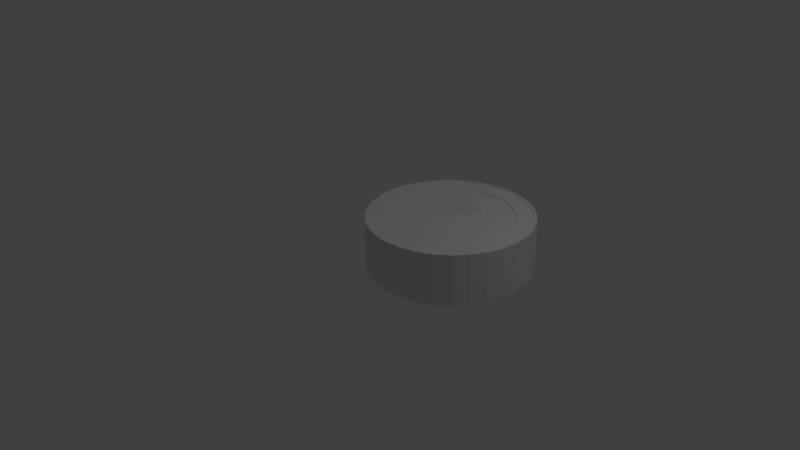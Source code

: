 # Source: Tile.blend  (saved by Blender 2.73.0; exported with 4.5.12 LTS)
import bpy
from mathutils import Matrix  # noqa: F401  (used for matrix-valued properties, if any)

bpy.ops.wm.read_factory_settings(use_empty=True)
scene = bpy.context.scene
scene.name = 'Scene'

# ---- collections
col_collection_1 = bpy.data.collections.new('Collection 1'); scene.collection.children.link(col_collection_1)

# ---- world
world_world = bpy.data.worlds.new('World'); scene.world = world_world
world_world.color = (0.05088, 0.05088, 0.05088)
world_world.use_sun_shadow = False
world_world.sun_shadow_jitter_overblur = 0.0
world_world.cycles.sampling_method = 'MANUAL'
world_world.cycles.sample_map_resolution = 256

# ---- cameras
cam_camera = bpy.data.cameras.new('Camera')
cam_camera.clip_end = 100.0
cam_camera.lens = 35.0
cam_camera.sensor_width = 32.0
cam_camera.sensor_height = 18.0
cam_camera.ortho_scale = 7.314
cam_camera.dof.focus_distance = 0.0
cam_camera.dof.aperture_fstop = 128.0

# ---- lights
light_lamp = bpy.data.lights.new('Lamp', 'POINT')
light_lamp.transmission_factor = 0.0
light_lamp.cutoff_distance = 30.0
light_lamp.energy = 100.0
light_lamp.shadow_buffer_clip_start = 1.001
light_lamp.shadow_soft_size = 0.1
light_lamp.shadow_maximum_resolution = 0.006
light_lamp.use_absolute_resolution = True
light_lamp.cycles.use_multiple_importance_sampling = False

# ---- meshes
me_circle = bpy.data.meshes.new('Circle')
me_circle.from_pydata([(0.0, 1.0, 0.0), (-0.1951, 0.9808, 0.0), (-0.3827, 0.9239, 0.0), (-0.5556, 0.8315, 0.0), (-0.7071, 0.7071, 0.0), (-0.8315, 0.5556, 0.0), (-0.9239, 0.3827, 0.0), (-0.9808, 0.1951, 0.0), (-1.0, 7.55e-08, 0.0), (-0.9808, -0.1951, 0.0), (-0.9239, -0.3827, 0.0), (-0.8315, -0.5556, 0.0), (-0.7071, -0.7071, 0.0), (-0.5556, -0.8315, 0.0), (-0.3827, -0.9239, 0.0), (-0.1951, -0.9808, 0.0), (3.258e-07, -1.0, 0.0), (0.1951, -0.9808, 0.0), (0.3827, -0.9239, 0.0), (0.5556, -0.8315, 0.0), (0.7071, -0.7071, 0.0), (0.8315, -0.5556, 0.0), (0.9239, -0.3827, 0.0), (0.9808, -0.1951, 0.0), (1.0, 9.656e-07, 0.0), (0.9808, 0.1951, 0.0), (0.9239, 0.3827, 0.0), (0.8315, 0.5556, 0.0), (0.7071, 0.7071, 0.0), (0.5556, 0.8315, 0.0), (0.3827, 0.9239, 0.0), (0.1951, 0.9808, 0.0), (0.0, 1.0, 0.629), (-0.1951, 0.9808, 0.629), (-0.3827, 0.9239, 0.629), (-0.5556, 0.8315, 0.629), (-0.7071, 0.7071, 0.629), (-0.8315, 0.5556, 0.629), (-0.9239, 0.3827, 0.629), (-0.9808, 0.1951, 0.629), (-1.0, 7.55e-08, 0.629), (-0.9808, -0.1951, 0.629), (-0.9239, -0.3827, 0.629), (-0.8315, -0.5556, 0.629), (-0.7071, -0.7071, 0.629), (-0.5556, -0.8315, 0.629), (-0.3827, -0.9239, 0.629), (-0.1951, -0.9808, 0.629), (3.258e-07, -1.0, 0.629), (0.1951, -0.9808, 0.629), (0.3827, -0.9239, 0.629), (0.5556, -0.8315, 0.629), (0.7071, -0.7071, 0.629), (0.8315, -0.5556, 0.629), (0.9239, -0.3827, 0.629), (0.9808, -0.1951, 0.629), (1.0, 9.656e-07, 0.629), (0.9808, 0.1951, 0.629), (0.9239, 0.3827, 0.629), (0.8315, 0.5556, 0.629), (0.7071, 0.7071, 0.629), (0.5556, 0.8315, 0.629), (0.3827, 0.9239, 0.629), (0.1951, 0.9808, 0.629), (-4.229e-09, 0.9644, 0.629), (-0.1881, 0.9459, 0.629), (-0.3691, 0.891, 0.629), (-0.5358, 0.8019, 0.629), (-0.6819, 0.6819, 0.629), (-0.8019, 0.5358, 0.629), (-0.891, 0.3691, 0.629), (-0.9459, 0.1881, 0.629), (-0.9644, 8.296e-08, 0.629), (-0.9459, -0.1881, 0.629), (-0.891, -0.3691, 0.629), (-0.8019, -0.5358, 0.629), (-0.6819, -0.6819, 0.629), (-0.5358, -0.8019, 0.629), (-0.3691, -0.891, 0.629), (-0.1881, -0.9459, 0.629), (3.1e-07, -0.9644, 0.629), (0.1881, -0.9459, 0.629), (0.3691, -0.891, 0.629), (0.5358, -0.8019, 0.629), (0.6819, -0.6819, 0.629), (0.8019, -0.5358, 0.629), (0.891, -0.3691, 0.629), (0.9459, -0.1881, 0.629), (0.9644, 9.414e-07, 0.629), (0.9459, 0.1881, 0.629), (0.891, 0.3691, 0.629), (0.8019, 0.5358, 0.629), (0.6819, 0.6819, 0.629), (0.5358, 0.8019, 0.629), (0.3691, 0.891, 0.629), (0.1881, 0.9459, 0.629), (-4.229e-09, 0.9644, 0.6193), (-0.1881, 0.9459, 0.6193), (-0.3691, 0.891, 0.6193), (-0.5358, 0.8019, 0.6193), (-0.6819, 0.6819, 0.6193), (-0.8019, 0.5358, 0.6193), (-0.891, 0.3691, 0.6193), (-0.9459, 0.1881, 0.6193), (-0.9644, 8.296e-08, 0.6193), (-0.9459, -0.1881, 0.6193), (-0.891, -0.3691, 0.6193), (-0.8019, -0.5358, 0.6193), (-0.6819, -0.6819, 0.6193), (-0.5358, -0.8019, 0.6193), (-0.3691, -0.891, 0.6193), (-0.1881, -0.9459, 0.6193), (3.1e-07, -0.9644, 0.6193), (0.1881, -0.9459, 0.6193), (0.3691, -0.891, 0.6193), (0.5358, -0.8019, 0.6193), (0.6819, -0.6819, 0.6193), (0.8019, -0.5358, 0.6193), (0.891, -0.3691, 0.6193), (0.9459, -0.1881, 0.6193), (0.9644, 9.414e-07, 0.6193), (0.9459, 0.1881, 0.6193), (0.891, 0.3691, 0.6193), (0.8019, 0.5358, 0.6193), (0.6819, 0.6819, 0.6193), (0.5358, 0.8019, 0.6193), (0.3691, 0.891, 0.6193), (0.1881, 0.9459, 0.6193), (-2.54e-08, 0.7632, 0.6193), (-0.1489, 0.7486, 0.6193), (-0.2921, 0.7051, 0.6193), (-0.424, 0.6346, 0.6193), (-0.5397, 0.5397, 0.6193), (-0.6346, 0.424, 0.6193), (-0.7051, 0.2921, 0.6193), (-0.7486, 0.1489, 0.6193), (-0.7632, 1.317e-07, 0.6193), (-0.7486, -0.1489, 0.6193), (-0.7051, -0.2921, 0.6193), (-0.6346, -0.424, 0.6193), (-0.5397, -0.5397, 0.6193), (-0.424, -0.6346, 0.6193), (-0.2921, -0.7051, 0.6193), (-0.1489, -0.7486, 0.6193), (2.233e-07, -0.7632, 0.6193), (0.1489, -0.7486, 0.6193), (0.2921, -0.7051, 0.6193), (0.424, -0.6346, 0.6193), (0.5397, -0.5397, 0.6193), (0.6346, -0.424, 0.6193), (0.7051, -0.2921, 0.6193), (0.7486, -0.1489, 0.6193), (0.7632, 8.11e-07, 0.6193), (0.7486, 0.1489, 0.6193), (0.7051, 0.2921, 0.6193), (0.6346, 0.424, 0.6193), (0.5397, 0.5397, 0.6193), (0.424, 0.6346, 0.6193), (0.2921, 0.7051, 0.6193), (0.1489, 0.7486, 0.6193), (-2.54e-08, 0.7632, 0.6083), (-0.1489, 0.7486, 0.6083), (-0.2921, 0.7051, 0.6083), (-0.424, 0.6346, 0.6083), (-0.5397, 0.5397, 0.6083), (-0.6346, 0.424, 0.6083), (-0.7051, 0.2921, 0.6083), (-0.7486, 0.1489, 0.6083), (-0.7632, 1.317e-07, 0.6083), (-0.7486, -0.1489, 0.6083), (-0.7051, -0.2921, 0.6083), (-0.6346, -0.424, 0.6083), (-0.5397, -0.5397, 0.6083), (-0.424, -0.6346, 0.6083), (-0.2921, -0.7051, 0.6083), (-0.1489, -0.7486, 0.6083), (2.233e-07, -0.7632, 0.6083), (0.1489, -0.7486, 0.6083), (0.2921, -0.7051, 0.6083), (0.424, -0.6346, 0.6083), (0.5397, -0.5397, 0.6083), (0.6346, -0.424, 0.6083), (0.7051, -0.2921, 0.6083), (0.7486, -0.1489, 0.6083), (0.7632, 8.11e-07, 0.6083), (0.7486, 0.1489, 0.6083), (0.7051, 0.2921, 0.6083), (0.6346, 0.424, 0.6083), (0.5397, 0.5397, 0.6083), (0.424, 0.6346, 0.6083), (0.2921, 0.7051, 0.6083), (0.1489, 0.7486, 0.6083), (-5.776e-08, 0.3716, 0.6083), (-0.07249, 0.3644, 0.6083), (-0.1422, 0.3433, 0.6083), (-0.2064, 0.309, 0.6083), (-0.2628, 0.2628, 0.6083), (-0.309, 0.2064, 0.6083), (-0.3433, 0.1422, 0.6083), (-0.3644, 0.07249, 0.6083), (-0.3716, 2.304e-07, 0.6083), (-0.3644, -0.07249, 0.6083), (-0.3433, -0.1422, 0.6083), (-0.309, -0.2064, 0.6083), (-0.2628, -0.2628, 0.6083), (-0.2064, -0.309, 0.6083), (-0.1422, -0.3433, 0.6083), (-0.07249, -0.3644, 0.6083), (6.331e-08, -0.3716, 0.6083), (0.07249, -0.3644, 0.6083), (0.1422, -0.3433, 0.6083), (0.2064, -0.309, 0.6083), (0.2628, -0.2628, 0.6083), (0.309, -0.2064, 0.6083), (0.3433, -0.1422, 0.6083), (0.3644, -0.07249, 0.6083), (0.3716, 5.612e-07, 0.6083), (0.3644, 0.07249, 0.6083), (0.3433, 0.1422, 0.6083), (0.309, 0.2064, 0.6083), (0.2628, 0.2628, 0.6083), (0.2064, 0.309, 0.6083), (0.1422, 0.3433, 0.6083), (0.07249, 0.3644, 0.6083), (-5.776e-08, 0.3716, 0.6008), (-0.07249, 0.3644, 0.6008), (-0.1422, 0.3433, 0.6008), (-0.2064, 0.309, 0.6008), (-0.2628, 0.2628, 0.6008), (-0.309, 0.2064, 0.6008), (-0.3433, 0.1422, 0.6008), (-0.3644, 0.07249, 0.6008), (-0.3716, 2.304e-07, 0.6008), (-0.3644, -0.07249, 0.6008), (-0.3433, -0.1422, 0.6008), (-0.309, -0.2064, 0.6008), (-0.2628, -0.2628, 0.6008), (-0.2064, -0.309, 0.6008), (-0.1422, -0.3433, 0.6008), (-0.07249, -0.3644, 0.6008), (6.331e-08, -0.3716, 0.6008), (0.07249, -0.3644, 0.6008), (0.1422, -0.3433, 0.6008), (0.2064, -0.309, 0.6008), (0.2628, -0.2628, 0.6008), (0.309, -0.2064, 0.6008), (0.3433, -0.1422, 0.6008), (0.3644, -0.07249, 0.6008), (0.3716, 5.612e-07, 0.6008), (0.3644, 0.07249, 0.6008), (0.3433, 0.1422, 0.6008), (0.309, 0.2064, 0.6008), (0.2628, 0.2628, 0.6008), (0.2064, 0.309, 0.6008), (0.1422, 0.3433, 0.6008), (0.07249, 0.3644, 0.6008), (-7.21e-08, 0.2312, 0.6008), (-0.0451, 0.2267, 0.6008), (-0.08847, 0.2136, 0.6008), (-0.1284, 0.1922, 0.6008), (-0.1635, 0.1635, 0.6008), (-0.1922, 0.1284, 0.6008), (-0.2136, 0.08847, 0.6008), (-0.2267, 0.0451, 0.6008), (-0.2312, 2.905e-07, 0.6008), (-0.2267, -0.0451, 0.6008), (-0.2136, -0.08847, 0.6008), (-0.1922, -0.1284, 0.6008), (-0.1635, -0.1635, 0.6008), (-0.1284, -0.1922, 0.6008), (-0.08847, -0.2136, 0.6008), (-0.0451, -0.2267, 0.6008), (3.234e-09, -0.2312, 0.6008), (0.0451, -0.2267, 0.6008), (0.08847, -0.2136, 0.6008), (0.1284, -0.1922, 0.6008), (0.1635, -0.1635, 0.6008), (0.1922, -0.1284, 0.6008), (0.2136, -0.08847, 0.6008), (0.2267, -0.0451, 0.6008), (0.2312, 4.963e-07, 0.6008), (0.2267, 0.0451, 0.6008), (0.2136, 0.08847, 0.6008), (0.1922, 0.1284, 0.6008), (0.1635, 0.1635, 0.6008), (0.1284, 0.1922, 0.6008), (0.08847, 0.2136, 0.6008), (0.0451, 0.2267, 0.6008), (-7.21e-08, 0.2312, 0.5939), (-0.0451, 0.2267, 0.5939), (-0.08847, 0.2136, 0.5939), (-0.1284, 0.1922, 0.5939), (-0.1635, 0.1635, 0.5939), (-0.1922, 0.1284, 0.5939), (-0.2136, 0.08847, 0.5939), (-0.2267, 0.0451, 0.5939), (-0.2312, 2.905e-07, 0.5939), (-0.2267, -0.0451, 0.5939), (-0.2136, -0.08847, 0.5939), (-0.1922, -0.1284, 0.5939), (-0.1635, -0.1635, 0.5939), (-0.1284, -0.1922, 0.5939), (-0.08847, -0.2136, 0.5939), (-0.0451, -0.2267, 0.5939), (3.234e-09, -0.2312, 0.5939), (0.0451, -0.2267, 0.5939), (0.08847, -0.2136, 0.5939), (0.1284, -0.1922, 0.5939), (0.1635, -0.1635, 0.5939), (0.1922, -0.1284, 0.5939), (0.2136, -0.08847, 0.5939), (0.2267, -0.0451, 0.5939), (0.2312, 4.963e-07, 0.5939), (0.2267, 0.0451, 0.5939), (0.2136, 0.08847, 0.5939), (0.1922, 0.1284, 0.5939), (0.1635, 0.1635, 0.5939), (0.1284, 0.1922, 0.5939), (0.08847, 0.2136, 0.5939), (0.0451, 0.2267, 0.5939), (-7.37e-08, 0.1819, 0.5939), (-0.03548, 0.1784, 0.5939), (-0.0696, 0.168, 0.5939), (-0.101, 0.1512, 0.5939), (-0.1286, 0.1286, 0.5939), (-0.1512, 0.101, 0.5939), (-0.168, 0.0696, 0.5939), (-0.1784, 0.03548, 0.5939), (-0.1819, 2.972e-07, 0.5939), (-0.1784, -0.03548, 0.5939), (-0.168, -0.0696, 0.5939), (-0.1512, -0.101, 0.5939), (-0.1286, -0.1286, 0.5939), (-0.101, -0.1512, 0.5939), (-0.0696, -0.168, 0.5939), (-0.03548, -0.1784, 0.5939), (-1.444e-08, -0.1819, 0.5939), (0.03548, -0.1784, 0.5939), (0.0696, -0.168, 0.5939), (0.101, -0.1512, 0.5939), (0.1286, -0.1286, 0.5939), (0.1512, -0.101, 0.5939), (0.168, -0.0696, 0.5939), (0.1784, -0.03548, 0.5939), (0.1819, 4.591e-07, 0.5939), (0.1784, 0.03548, 0.5939), (0.168, 0.0696, 0.5939), (0.1512, 0.101, 0.5939), (0.1286, 0.1286, 0.5939), (0.101, 0.1512, 0.5939), (0.0696, 0.168, 0.5939), (0.03548, 0.1784, 0.5939), (-2.672e-08, 0.775, 0.0), (-0.1512, 0.7601, 0.0), (-0.2966, 0.716, 0.0), (-0.4306, 0.6444, 0.0), (-0.548, 0.548, 0.0), (-0.6444, 0.4306, 0.0), (-0.716, 0.2966, 0.0), (-0.7601, 0.1512, 0.0), (-0.775, 1.226e-07, 0.0), (-0.7601, -0.1512, 0.0), (-0.716, -0.2966, 0.0), (-0.6444, -0.4306, 0.0), (-0.548, -0.548, 0.0), (-0.4306, -0.6444, 0.0), (-0.2966, -0.716, 0.0), (-0.1512, -0.7601, 0.0), (2.258e-07, -0.775, 0.0), (0.1512, -0.7601, 0.0), (0.2966, -0.716, 0.0), (0.4306, -0.6444, 0.0), (0.548, -0.548, 0.0), (0.6444, -0.4306, 0.0), (0.716, -0.2966, 0.0), (0.7601, -0.1512, 0.0), (0.775, 8.125e-07, 0.0), (0.7601, 0.1512, 0.0), (0.716, 0.2966, 0.0), (0.6444, 0.4306, 0.0), (0.548, 0.548, 0.0), (0.4306, 0.6444, 0.0), (0.2966, 0.716, 0.0), (0.1512, 0.7601, 0.0), (-2.672e-08, 0.775, 0.003778), (-0.1512, 0.7601, 0.003778), (-0.2966, 0.716, 0.003778), (-0.4306, 0.6444, 0.003778), (-0.548, 0.548, 0.003778), (-0.6444, 0.4306, 0.003778), (-0.716, 0.2966, 0.003778), (-0.7601, 0.1512, 0.003778), (-0.775, 1.226e-07, 0.003778), (-0.7601, -0.1512, 0.003778), (-0.716, -0.2966, 0.003778), (-0.6444, -0.4306, 0.003778), (-0.548, -0.548, 0.003778), (-0.4306, -0.6444, 0.003778), (-0.2966, -0.716, 0.003778), (-0.1512, -0.7601, 0.003778), (2.258e-07, -0.775, 0.003778), (0.1512, -0.7601, 0.003778), (0.2966, -0.716, 0.003778), (0.4306, -0.6444, 0.003778), (0.548, -0.548, 0.003778), (0.6444, -0.4306, 0.003778), (0.716, -0.2966, 0.003778), (0.7601, -0.1512, 0.003778), (0.775, 8.125e-07, 0.003778), (0.7601, 0.1512, 0.003778), (0.716, 0.2966, 0.003778), (0.6444, 0.4306, 0.003778), (0.548, 0.548, 0.003778), (0.4306, 0.6444, 0.003778), (0.2966, 0.716, 0.003778), (0.1512, 0.7601, 0.003778), (-8.736e-08, 0.3004, 0.003778), (-0.0586, 0.2946, 0.003778), (-0.1149, 0.2775, 0.003778), (-0.1669, 0.2497, 0.003778), (-0.2124, 0.2124, 0.003778), (-0.2497, 0.1669, 0.003778), (-0.2775, 0.1149, 0.003778), (-0.2946, 0.0586, 0.003778), (-0.3004, 2.335e-07, 0.003778), (-0.2946, -0.0586, 0.003778), (-0.2775, -0.1149, 0.003778), (-0.2497, -0.1669, 0.003778), (-0.2124, -0.2124, 0.003778), (-0.1669, -0.2497, 0.003778), (-0.1149, -0.2775, 0.003778), (-0.0586, -0.2946, 0.003778), (1.051e-08, -0.3004, 0.003778), (0.0586, -0.2946, 0.003778), (0.1149, -0.2775, 0.003778), (0.1669, -0.2497, 0.003778), (0.2124, -0.2124, 0.003778), (0.2497, -0.1669, 0.003778), (0.2775, -0.1149, 0.003778), (0.2946, -0.0586, 0.003778), (0.3004, 5.008e-07, 0.003778), (0.2946, 0.0586, 0.003778), (0.2775, 0.1149, 0.003778), (0.2497, 0.1669, 0.003778), (0.2124, 0.2124, 0.003778), (0.1669, 0.2497, 0.003778), (0.1149, 0.2775, 0.003778), (0.0586, 0.2946, 0.003778), (-8.736e-08, 0.3004, 0.009074), (-0.0586, 0.2946, 0.009074), (-0.1149, 0.2775, 0.009074), (-0.1669, 0.2497, 0.009074), (-0.2124, 0.2124, 0.009074), (-0.2497, 0.1669, 0.009074), (-0.2775, 0.1149, 0.009074), (-0.2946, 0.0586, 0.009074), (-0.3004, 2.335e-07, 0.009074), (-0.2946, -0.0586, 0.009074), (-0.2775, -0.1149, 0.009074), (-0.2497, -0.1669, 0.009074), (-0.2124, -0.2124, 0.009074), (-0.1669, -0.2497, 0.009074), (-0.1149, -0.2775, 0.009074), (-0.0586, -0.2946, 0.009074), (1.051e-08, -0.3004, 0.009074), (0.0586, -0.2946, 0.009074), (0.1149, -0.2775, 0.009074), (0.1669, -0.2497, 0.009074), (0.2124, -0.2124, 0.009074), (0.2497, -0.1669, 0.009074), (0.2775, -0.1149, 0.009074), (0.2946, -0.0586, 0.009074), (0.3004, 5.008e-07, 0.009074), (0.2946, 0.0586, 0.009074), (0.2775, 0.1149, 0.009074), (0.2497, 0.1669, 0.009074), (0.2124, 0.2124, 0.009074), (0.1669, 0.2497, 0.009074), (0.1149, 0.2775, 0.009074), (0.0586, 0.2946, 0.009074), (-9.342e-08, 0.241, 0.009074), (-0.04701, 0.2363, 0.009074), (-0.09222, 0.2226, 0.009074), (-0.1339, 0.2004, 0.009074), (-0.1704, 0.1704, 0.009074), (-0.2004, 0.1339, 0.009074), (-0.2226, 0.09222, 0.009074), (-0.2363, 0.04701, 0.009074), (-0.241, 2.484e-07, 0.009074), (-0.2363, -0.04701, 0.009074), (-0.2226, -0.09221, 0.009074), (-0.2004, -0.1339, 0.009074), (-0.1704, -0.1704, 0.009074), (-0.1339, -0.2004, 0.009074), (-0.09222, -0.2226, 0.009074), (-0.04701, -0.2363, 0.009074), (-1.491e-08, -0.241, 0.009074), (0.04701, -0.2363, 0.009074), (0.09221, -0.2226, 0.009074), (0.1339, -0.2004, 0.009074), (0.1704, -0.1704, 0.009074), (0.2004, -0.1339, 0.009074), (0.2226, -0.09221, 0.009074), (0.2363, -0.04701, 0.009074), (0.241, 4.629e-07, 0.009074), (0.2363, 0.04701, 0.009074), (0.2226, 0.09222, 0.009074), (0.2004, 0.1339, 0.009074), (0.1704, 0.1704, 0.009074), (0.1339, 0.2004, 0.009074), (0.09221, 0.2226, 0.009074), (0.04701, 0.2363, 0.009074)], [], [(27, 28, 60, 59), (16, 17, 49, 48), (5, 6, 38, 37), (25, 26, 58, 57), (3, 4, 36, 35), (14, 15, 47, 46), (23, 24, 56, 55), (1, 2, 34, 33), (12, 13, 45, 44), (21, 22, 54, 53), (10, 11, 43, 42), (30, 31, 63, 62), (19, 20, 52, 51), (8, 9, 41, 40), (28, 29, 61, 60), (17, 18, 50, 49), (6, 7, 39, 38), (26, 27, 59, 58), (4, 5, 37, 36), (15, 16, 48, 47), (24, 25, 57, 56), (2, 3, 35, 34), (13, 14, 46, 45), (22, 23, 55, 54), (0, 1, 33, 32), (11, 12, 44, 43), (31, 0, 32, 63), (20, 21, 53, 52), (9, 10, 42, 41), (29, 30, 62, 61), (18, 19, 51, 50), (7, 8, 40, 39), (60, 61, 93, 92), (49, 50, 82, 81), (38, 39, 71, 70), (58, 59, 91, 90), (36, 37, 69, 68), (47, 48, 80, 79), (56, 57, 89, 88), (34, 35, 67, 66), (45, 46, 78, 77), (54, 55, 87, 86), (32, 33, 65, 64), (43, 44, 76, 75), (63, 32, 64, 95), (52, 53, 85, 84), (41, 42, 74, 73), (61, 62, 94, 93), (50, 51, 83, 82), (39, 40, 72, 71), (59, 60, 92, 91), (48, 49, 81, 80), (37, 38, 70, 69), (57, 58, 90, 89), (35, 36, 68, 67), (46, 47, 79, 78), (55, 56, 88, 87), (33, 34, 66, 65), (44, 45, 77, 76), (53, 54, 86, 85), (42, 43, 75, 74), (62, 63, 95, 94), (51, 52, 84, 83), (40, 41, 73, 72), (94, 95, 127, 126), (83, 84, 116, 115), (72, 73, 105, 104), (92, 93, 125, 124), (81, 82, 114, 113), (70, 71, 103, 102), (90, 91, 123, 122), (68, 69, 101, 100), (79, 80, 112, 111), (88, 89, 121, 120), (66, 67, 99, 98), (77, 78, 110, 109), (86, 87, 119, 118), (64, 65, 97, 96), (75, 76, 108, 107), (95, 64, 96, 127), (84, 85, 117, 116), (73, 74, 106, 105), (93, 94, 126, 125), (82, 83, 115, 114), (71, 72, 104, 103), (91, 92, 124, 123), (80, 81, 113, 112), (69, 70, 102, 101), (89, 90, 122, 121), (67, 68, 100, 99), (78, 79, 111, 110), (87, 88, 120, 119), (65, 66, 98, 97), (76, 77, 109, 108), (85, 86, 118, 117), (74, 75, 107, 106), (117, 118, 150, 149), (106, 107, 139, 138), (126, 127, 159, 158), (115, 116, 148, 147), (104, 105, 137, 136), (124, 125, 157, 156), (113, 114, 146, 145), (102, 103, 135, 134), (122, 123, 155, 154), (100, 101, 133, 132), (111, 112, 144, 143), (120, 121, 153, 152), (98, 99, 131, 130), (109, 110, 142, 141), (118, 119, 151, 150), (96, 97, 129, 128), (107, 108, 140, 139), (127, 96, 128, 159), (116, 117, 149, 148), (105, 106, 138, 137), (125, 126, 158, 157), (114, 115, 147, 146), (103, 104, 136, 135), (123, 124, 156, 155), (112, 113, 145, 144), (101, 102, 134, 133), (121, 122, 154, 153), (99, 100, 132, 131), (110, 111, 143, 142), (119, 120, 152, 151), (97, 98, 130, 129), (108, 109, 141, 140), (151, 152, 184, 183), (129, 130, 162, 161), (140, 141, 173, 172), (149, 150, 182, 181), (138, 139, 171, 170), (158, 159, 191, 190), (147, 148, 180, 179), (136, 137, 169, 168), (156, 157, 189, 188), (145, 146, 178, 177), (134, 135, 167, 166), (154, 155, 187, 186), (132, 133, 165, 164), (143, 144, 176, 175), (152, 153, 185, 184), (130, 131, 163, 162), (141, 142, 174, 173), (150, 151, 183, 182), (128, 129, 161, 160), (139, 140, 172, 171), (159, 128, 160, 191), (148, 149, 181, 180), (137, 138, 170, 169), (157, 158, 190, 189), (146, 147, 179, 178), (135, 136, 168, 167), (155, 156, 188, 187), (144, 145, 177, 176), (133, 134, 166, 165), (153, 154, 186, 185), (131, 132, 164, 163), (142, 143, 175, 174), (185, 186, 218, 217), (163, 164, 196, 195), (174, 175, 207, 206), (183, 184, 216, 215), (161, 162, 194, 193), (172, 173, 205, 204), (181, 182, 214, 213), (170, 171, 203, 202), (190, 191, 223, 222), (179, 180, 212, 211), (168, 169, 201, 200), (188, 189, 221, 220), (177, 178, 210, 209), (166, 167, 199, 198), (186, 187, 219, 218), (164, 165, 197, 196), (175, 176, 208, 207), (184, 185, 217, 216), (162, 163, 195, 194), (173, 174, 206, 205), (182, 183, 215, 214), (160, 161, 193, 192), (171, 172, 204, 203), (191, 160, 192, 223), (180, 181, 213, 212), (169, 170, 202, 201), (189, 190, 222, 221), (178, 179, 211, 210), (167, 168, 200, 199), (187, 188, 220, 219), (176, 177, 209, 208), (165, 166, 198, 197), (219, 220, 252, 251), (208, 209, 241, 240), (197, 198, 230, 229), (217, 218, 250, 249), (195, 196, 228, 227), (206, 207, 239, 238), (215, 216, 248, 247), (193, 194, 226, 225), (204, 205, 237, 236), (213, 214, 246, 245), (202, 203, 235, 234), (222, 223, 255, 254), (211, 212, 244, 243), (200, 201, 233, 232), (220, 221, 253, 252), (209, 210, 242, 241), (198, 199, 231, 230), (218, 219, 251, 250), (196, 197, 229, 228), (207, 208, 240, 239), (216, 217, 249, 248), (194, 195, 227, 226), (205, 206, 238, 237), (214, 215, 247, 246), (192, 193, 225, 224), (203, 204, 236, 235), (223, 192, 224, 255), (212, 213, 245, 244), (201, 202, 234, 233), (221, 222, 254, 253), (210, 211, 243, 242), (199, 200, 232, 231), (253, 254, 286, 285), (242, 243, 275, 274), (231, 232, 264, 263), (251, 252, 284, 283), (240, 241, 273, 272), (229, 230, 262, 261), (249, 250, 282, 281), (227, 228, 260, 259), (238, 239, 271, 270), (247, 248, 280, 279), (225, 226, 258, 257), (236, 237, 269, 268), (245, 246, 278, 277), (234, 235, 267, 266), (254, 255, 287, 286), (243, 244, 276, 275), (232, 233, 265, 264), (252, 253, 285, 284), (241, 242, 274, 273), (230, 231, 263, 262), (250, 251, 283, 282), (228, 229, 261, 260), (239, 240, 272, 271), (248, 249, 281, 280), (226, 227, 259, 258), (237, 238, 270, 269), (246, 247, 279, 278), (224, 225, 257, 256), (235, 236, 268, 267), (255, 224, 256, 287), (244, 245, 277, 276), (233, 234, 266, 265), (287, 256, 288, 319), (276, 277, 309, 308), (265, 266, 298, 297), (285, 286, 318, 317), (274, 275, 307, 306), (263, 264, 296, 295), (283, 284, 316, 315), (272, 273, 305, 304), (261, 262, 294, 293), (281, 282, 314, 313), (259, 260, 292, 291), (270, 271, 303, 302), (279, 280, 312, 311), (257, 258, 290, 289), (268, 269, 301, 300), (277, 278, 310, 309), (266, 267, 299, 298), (286, 287, 319, 318), (275, 276, 308, 307), (264, 265, 297, 296), (284, 285, 317, 316), (273, 274, 306, 305), (262, 263, 295, 294), (282, 283, 315, 314), (260, 261, 293, 292), (271, 272, 304, 303), (280, 281, 313, 312), (258, 259, 291, 290), (269, 270, 302, 301), (278, 279, 311, 310), (256, 257, 289, 288), (267, 268, 300, 299), (310, 311, 343, 342), (288, 289, 321, 320), (299, 300, 332, 331), (319, 288, 320, 351), (308, 309, 341, 340), (297, 298, 330, 329), (317, 318, 350, 349), (306, 307, 339, 338), (295, 296, 328, 327), (315, 316, 348, 347), (304, 305, 337, 336), (293, 294, 326, 325), (313, 314, 346, 345), (291, 292, 324, 323), (302, 303, 335, 334), (311, 312, 344, 343), (289, 290, 322, 321), (300, 301, 333, 332), (309, 310, 342, 341), (298, 299, 331, 330), (318, 319, 351, 350), (307, 308, 340, 339), (296, 297, 329, 328), (316, 317, 349, 348), (305, 306, 338, 337), (294, 295, 327, 326), (314, 315, 347, 346), (292, 293, 325, 324), (303, 304, 336, 335), (312, 313, 345, 344), (290, 291, 323, 322), (301, 302, 334, 333), (321, 322, 323, 324, 325, 326, 327, 328, 329, 330, 331, 332, 333, 334, 335, 336, 337, 338, 339, 340, 341, 342, 343, 344, 345, 346, 347, 348, 349, 350, 351, 320), (28, 27, 379, 380), (17, 16, 368, 369), (6, 5, 357, 358), (26, 25, 377, 378), (4, 3, 355, 356), (15, 14, 366, 367), (24, 23, 375, 376), (2, 1, 353, 354), (13, 12, 364, 365), (22, 21, 373, 374), (11, 10, 362, 363), (31, 30, 382, 383), (20, 19, 371, 372), (9, 8, 360, 361), (29, 28, 380, 381), (18, 17, 369, 370), (7, 6, 358, 359), (27, 26, 378, 379), (5, 4, 356, 357), (16, 15, 367, 368), (25, 24, 376, 377), (3, 2, 354, 355), (14, 13, 365, 366), (23, 22, 374, 375), (1, 0, 352, 353), (12, 11, 363, 364), (0, 31, 383, 352), (21, 20, 372, 373), (10, 9, 361, 362), (30, 29, 381, 382), (19, 18, 370, 371), (8, 7, 359, 360), (379, 378, 410, 411), (357, 356, 388, 389), (368, 367, 399, 400), (377, 376, 408, 409), (355, 354, 386, 387), (366, 365, 397, 398), (375, 374, 406, 407), (353, 352, 384, 385), (364, 363, 395, 396), (352, 383, 415, 384), (373, 372, 404, 405), (362, 361, 393, 394), (382, 381, 413, 414), (371, 370, 402, 403), (360, 359, 391, 392), (380, 379, 411, 412), (369, 368, 400, 401), (358, 357, 389, 390), (378, 377, 409, 410), (356, 355, 387, 388), (367, 366, 398, 399), (376, 375, 407, 408), (354, 353, 385, 386), (365, 364, 396, 397), (374, 373, 405, 406), (363, 362, 394, 395), (383, 382, 414, 415), (372, 371, 403, 404), (361, 360, 392, 393), (381, 380, 412, 413), (370, 369, 401, 402), (359, 358, 390, 391), (413, 412, 444, 445), (402, 401, 433, 434), (391, 390, 422, 423), (411, 410, 442, 443), (389, 388, 420, 421), (400, 399, 431, 432), (409, 408, 440, 441), (387, 386, 418, 419), (398, 397, 429, 430), (407, 406, 438, 439), (385, 384, 416, 417), (396, 395, 427, 428), (384, 415, 447, 416), (405, 404, 436, 437), (394, 393, 425, 426), (414, 413, 445, 446), (403, 402, 434, 435), (392, 391, 423, 424), (412, 411, 443, 444), (401, 400, 432, 433), (390, 389, 421, 422), (410, 409, 441, 442), (388, 387, 419, 420), (399, 398, 430, 431), (408, 407, 439, 440), (386, 385, 417, 418), (397, 396, 428, 429), (406, 405, 437, 438), (395, 394, 426, 427), (415, 414, 446, 447), (404, 403, 435, 436), (393, 392, 424, 425), (447, 446, 478, 479), (436, 435, 467, 468), (425, 424, 456, 457), (445, 444, 476, 477), (434, 433, 465, 466), (423, 422, 454, 455), (443, 442, 474, 475), (421, 420, 452, 453), (432, 431, 463, 464), (441, 440, 472, 473), (419, 418, 450, 451), (430, 429, 461, 462), (439, 438, 470, 471), (417, 416, 448, 449), (428, 427, 459, 460), (416, 447, 479, 448), (437, 436, 468, 469), (426, 425, 457, 458), (446, 445, 477, 478), (435, 434, 466, 467), (424, 423, 455, 456), (444, 443, 475, 476), (433, 432, 464, 465), (422, 421, 453, 454), (442, 441, 473, 474), (420, 419, 451, 452), (431, 430, 462, 463), (440, 439, 471, 472), (418, 417, 449, 450), (429, 428, 460, 461), (438, 437, 469, 470), (427, 426, 458, 459), (470, 469, 501, 502), (459, 458, 490, 491), (479, 478, 510, 511), (468, 467, 499, 500), (457, 456, 488, 489), (477, 476, 508, 509), (466, 465, 497, 498), (455, 454, 486, 487), (475, 474, 506, 507), (453, 452, 484, 485), (464, 463, 495, 496), (473, 472, 504, 505), (451, 450, 482, 483), (462, 461, 493, 494), (471, 470, 502, 503), (449, 448, 480, 481), (460, 459, 491, 492), (448, 479, 511, 480), (469, 468, 500, 501), (458, 457, 489, 490), (478, 477, 509, 510), (467, 466, 498, 499), (456, 455, 487, 488), (476, 475, 507, 508), (465, 464, 496, 497), (454, 453, 485, 486), (474, 473, 505, 506), (452, 451, 483, 484), (463, 462, 494, 495), (472, 471, 503, 504), (450, 449, 481, 482), (461, 460, 492, 493), (481, 480, 511, 510, 509, 508, 507, 506, 505, 504, 503, 502, 501, 500, 499, 498, 497, 496, 495, 494, 493, 492, 491, 490, 489, 488, 487, 486, 485, 484, 483, 482)])
me_circle.use_remesh_preserve_volume = False
me_circle.use_remesh_preserve_attributes = False
me_circle.use_mirror_vertex_groups = False
me_circle.update()

# ---- objects
ob_circle = bpy.data.objects.new('Circle', me_circle)
ob_lamp = bpy.data.objects.new('Lamp', light_lamp)
ob_camera = bpy.data.objects.new('Camera', cam_camera)

# ---- transforms, parenting, visibility, modifiers, constraints
ob_circle.location = (1.204, 0.1477, 0.3017)
ob_circle.lineart.crease_threshold = 0.0
ob_lamp.location = (4.076, 1.005, 5.904)
ob_lamp.rotation_euler = (0.6503, 0.05522, 1.866)
ob_lamp.lock_rotations_4d = False
ob_lamp.empty_display_type = 'ARROWS'
ob_lamp.color = (0.0, 0.0, 0.0, 0.0)
ob_lamp.lineart.crease_threshold = 0.0
ob_camera.location = (7.481, -6.508, 5.344)
ob_camera.rotation_euler = (1.109, 0.01082, 0.8149)
ob_camera.lock_rotations_4d = False
ob_camera.empty_display_type = 'ARROWS'
ob_camera.color = (0.0, 0.0, 0.0, 0.0)
ob_camera.display_type = 'WIRE'
ob_camera.lineart.crease_threshold = 0.0

# ---- collection membership
col_collection_1.objects.link(ob_circle)
col_collection_1.objects.link(ob_lamp)
col_collection_1.objects.link(ob_camera)

# ---- scene / render settings (as saved in the file)
scene.camera = ob_camera
scene.frame_start = 1; scene.frame_end = 250; scene.frame_set(1)
scene.render.engine = 'BLENDER_EEVEE_NEXT'
scene.render.resolution_percentage = 50
scene.render.dither_intensity = 0.0
scene.cycles.use_denoising = False
scene.cycles.samples = 10
scene.cycles.sampling_pattern = 'TABULATED_SOBOL'
scene.cycles.light_sampling_threshold = 0.0
scene.cycles.use_adaptive_sampling = False
scene.cycles.use_light_tree = False
scene.cycles.blur_glossy = 0.0
scene.cycles.pixel_filter_type = 'GAUSSIAN'
scene.cycles.sample_clamp_indirect = 0.0
scene.view_settings.view_transform = 'Standard'
bpy.context.view_layer.update()
